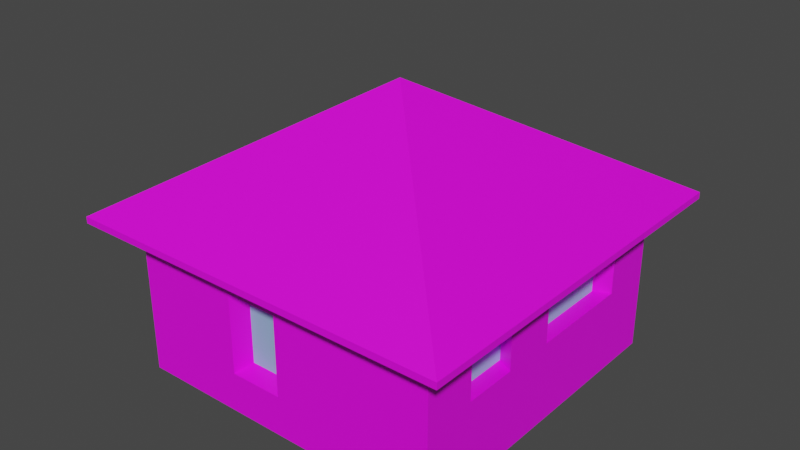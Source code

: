 # Source: House2.blend  (saved by Blender 3.5.10; exported with 4.5.12 LTS)
import bpy
from mathutils import Matrix  # noqa: F401  (used for matrix-valued properties, if any)

bpy.ops.wm.read_factory_settings(use_empty=True)
scene = bpy.context.scene
scene.name = 'Scene'

# ---- collections
col_collection = bpy.data.collections.new('Collection'); scene.collection.children.link(col_collection)

# ---- images (referenced by path relative to the original .blend; pixels are not part of the script)
import os
ASSET_DIR = os.environ.get("B2B_ASSET_DIR", "")  # directory of the original .blend (textures are referenced by path, not embedded)
HERE = os.path.dirname(os.path.abspath(__file__))  # packed textures are extracted next to this script under _unpacked/

def load_image(name, relpath, width, height, colorspace="sRGB"):
    """Load a texture the original file referenced (path relative to the .blend, or extracted next to this script)."""
    p = next((c for c in (os.path.join(HERE, relpath), os.path.join(ASSET_DIR, relpath)) if relpath and os.path.exists(c)), "")
    if p:
        img = bpy.data.images.load(p, check_existing=True)
        img.name = name
    else:  # same state as the original file: an image datablock whose file is absent (Cycles renders it pink)
        img = bpy.data.images.new(name, width, height)
        img.source = "FILE"
        img.filepath = "//" + (relpath or name)
    img.colorspace_settings.name = colorspace
    return img
img_woodsiding009_2k_jpg_color_jpg = load_image('WoodSiding009_2K-JPG_Color.jpg', 'WoodSiding009_2K-JPG_Color.jpg', 1024, 1024, 'sRGB')
img_roofingtiles013c_2k_jpg_color_jpg = load_image('RoofingTiles013C_2K-JPG_Color.jpg', 'RoofingTiles013C_2K-JPG_Color.jpg', 1024, 1024, 'sRGB')

# ---- materials (node trees are filled in below, after node groups)
mat_material_001 = bpy.data.materials.new('Material.001')
mat_material_001.use_transparent_shadow = False
mat_material_002 = bpy.data.materials.new('Material.002')
mat_material_002.use_transparent_shadow = False
mat_material_003 = bpy.data.materials.new('Material.003')
mat_material_003.use_transparent_shadow = False

# ---- material node trees
mat_material_001.use_nodes = True; mat_material_001.node_tree.nodes.clear()
_N = mat_material_001.node_tree.nodes; _L = mat_material_001.node_tree.links
n0 = _N.new('ShaderNodeBsdfPrincipled'); n0.name = 'Principled BSDF'; n0.location = (10, 300)
n0.distribution = 'GGX'
n0.subsurface_method = 'RANDOM_WALK_SKIN'
n0.inputs[3].default_value = 1.45
n0.inputs[27].default_value = (0.0, 0.0, 0.0, 1.0)
n0.inputs[28].default_value = 1.0
n1 = _N.new('ShaderNodeOutputMaterial'); n1.name = 'Material Output'; n1.location = (300, 300)
n2 = _N.new('ShaderNodeTexImage'); n2.name = 'Image Texture'; n2.location = (-280, 280)
n2.image = img_woodsiding009_2k_jpg_color_jpg
_L.new(n0.outputs[0], n1.inputs[0])
_L.new(n2.outputs[0], n0.inputs[0])
n1.is_active_output = True
mat_material_002.use_nodes = True; mat_material_002.node_tree.nodes.clear()
_N = mat_material_002.node_tree.nodes; _L = mat_material_002.node_tree.links
n0 = _N.new('ShaderNodeBsdfPrincipled'); n0.name = 'Principled BSDF'; n0.location = (10, 300)
n0.distribution = 'GGX'
n0.subsurface_method = 'RANDOM_WALK_SKIN'
n0.inputs[3].default_value = 1.45
n0.inputs[27].default_value = (0.0, 0.0, 0.0, 1.0)
n0.inputs[28].default_value = 1.0
n1 = _N.new('ShaderNodeOutputMaterial'); n1.name = 'Material Output'; n1.location = (300, 300)
n2 = _N.new('ShaderNodeTexImage'); n2.name = 'Image Texture'; n2.location = (-280, 280)
n2.image = img_roofingtiles013c_2k_jpg_color_jpg
_L.new(n0.outputs[0], n1.inputs[0])
_L.new(n2.outputs[0], n0.inputs[0])
n1.is_active_output = True
mat_material_003.use_nodes = True; mat_material_003.node_tree.nodes.clear()
_N = mat_material_003.node_tree.nodes; _L = mat_material_003.node_tree.links
n0 = _N.new('ShaderNodeBsdfPrincipled'); n0.name = 'Principled BSDF'; n0.location = (10, 300)
n0.distribution = 'GGX'
n0.subsurface_method = 'RANDOM_WALK_SKIN'
n0.inputs[0].default_value = (0.2831, 0.4793, 0.7084, 1.0)
n0.inputs[3].default_value = 1.45
n0.inputs[27].default_value = (0.0, 0.0, 0.0, 1.0)
n0.inputs[28].default_value = 1.0
n1 = _N.new('ShaderNodeOutputMaterial'); n1.name = 'Material Output'; n1.location = (300, 300)
_L.new(n0.outputs[0], n1.inputs[0])
n1.is_active_output = True

# ---- world
world_world = bpy.data.worlds.new('World'); scene.world = world_world
world_world.use_nodes = True; world_world.node_tree.nodes.clear()
_N = world_world.node_tree.nodes; _L = world_world.node_tree.links
n0 = _N.new('ShaderNodeOutputWorld'); n0.name = 'World Output'; n0.location = (300, 300)
n1 = _N.new('ShaderNodeBackground'); n1.name = 'Background'; n1.location = (10, 300)
n1.inputs[0].default_value = (0.05088, 0.05088, 0.05088, 1.0)
_L.new(n1.outputs[0], n0.inputs[0])
n0.is_active_output = True
world_world.color = (0.05088, 0.05088, 0.05088)
world_world.use_sun_shadow = False
world_world.sun_shadow_jitter_overblur = 0.0

# ---- meshes
me_plane = bpy.data.meshes.new('Plane')
me_plane.from_pydata([(-1.0, -1.0, 0.0), (1.0, -1.0, 0.0), (-1.0, 1.0, 0.0), (1.0, 1.0, 0.0), (-0.6667, -1.0, 0.0), (-0.3333, -1.0, 0.0), (2.98e-08, -1.0, 0.0), (0.3333, -1.0, 0.0), (0.6667, -1.0, 0.0), (0.6667, 1.0, 0.0), (0.3333, 1.0, 0.0), (-2.98e-08, 1.0, 0.0), (-0.3333, 1.0, 0.0), (-0.6667, 1.0, 0.0), (-1.0, 0.6667, 0.0), (-1.0, 0.3333, 0.0), (-1.0, -2.98e-08, 0.0), (-1.0, -0.3333, 0.0), (-1.0, -0.6667, 0.0), (1.0, -0.6667, 0.0), (1.0, -0.3333, 0.0), (1.0, 2.98e-08, 0.0), (1.0, 0.3333, 0.0), (1.0, 0.6667, 0.0), (-1.0, -0.6667, 1.0), (-1.0, -1.0, 1.0), (0.6667, -1.0, 1.0), (1.0, -1.0, 1.0), (1.0, 0.6667, 1.0), (1.0, 1.0, 1.0), (-0.6667, 1.0, 1.0), (-1.0, 1.0, 1.0), (-0.6667, -1.0, 1.0), (-0.3333, -1.0, 1.0), (2.98e-08, -1.0, 1.0), (0.3333, -1.0, 1.0), (0.6667, 1.0, 1.0), (0.3333, 1.0, 1.0), (-2.98e-08, 1.0, 1.0), (-0.3333, 1.0, 1.0), (-1.0, 0.6667, 1.0), (-1.0, 0.3333, 1.0), (-1.0, -2.98e-08, 1.0), (-1.0, -0.3333, 1.0), (1.0, -0.6667, 1.0), (1.0, -0.3333, 1.0), (1.0, 2.98e-08, 1.0), (1.0, 0.3333, 1.0), (1.0, 0.3333, 0.25), (1.0, 0.3333, 0.5), (1.0, 0.3333, 0.75), (-1.0, -1.0, 0.25), (-1.0, -1.0, 0.5), (-1.0, -1.0, 0.75), (-0.6667, 1.0, 0.25), (-0.6667, 1.0, 0.5), (-0.6667, 1.0, 0.75), (1.0, 2.98e-08, 0.25), (1.0, 2.98e-08, 0.5), (1.0, 2.98e-08, 0.75), (-0.3333, 1.0, 0.25), (-0.3333, 1.0, 0.5), (-0.3333, 1.0, 0.75), (1.0, -0.3333, 0.25), (1.0, -0.3333, 0.5), (1.0, -0.3333, 0.75), (-2.98e-08, 1.0, 0.25), (-2.98e-08, 1.0, 0.5), (-2.98e-08, 1.0, 0.75), (1.0, -1.0, 0.75), (1.0, -1.0, 0.5), (1.0, -1.0, 0.25), (1.0, -0.6667, 0.25), (1.0, -0.6667, 0.5), (1.0, -0.6667, 0.75), (0.6667, 1.0, 0.75), (0.6667, 1.0, 0.5), (0.6667, 1.0, 0.25), (0.3333, 1.0, 0.25), (0.3333, 1.0, 0.5), (0.3333, 1.0, 0.75), (-1.0, -0.3333, 0.75), (-1.0, -0.3333, 0.5), (-1.0, -0.3333, 0.25), (-1.0, -0.6667, 0.25), (-1.0, -0.6667, 0.5), (-1.0, -0.6667, 0.75), (0.6667, -1.0, 0.75), (0.6667, -1.0, 0.5), (0.6667, -1.0, 0.25), (1.0, 0.6667, 0.25), (1.0, 0.6667, 0.5), (1.0, 0.6667, 0.75), (1.0, 1.0, 0.25), (1.0, 1.0, 0.5), (1.0, 1.0, 0.75), (-1.0, 1.0, 0.25), (-1.0, 1.0, 0.5), (-1.0, 1.0, 0.75), (-0.6667, -1.0, 0.25), (-0.6667, -1.0, 0.5), (-0.6667, -1.0, 0.75), (-0.3333, -1.0, 0.25), (-0.3333, -1.0, 0.5), (-0.3333, -1.0, 0.75), (-1.0, 0.6667, 0.25), (-1.0, 0.6667, 0.5), (-1.0, 0.6667, 0.75), (2.98e-08, -1.0, 0.25), (2.98e-08, -1.0, 0.5), (2.98e-08, -1.0, 0.75), (-1.0, 0.3333, 0.25), (-1.0, 0.3333, 0.75), (0.3333, -1.0, 0.25), (0.3333, -1.0, 0.5), (0.3333, -1.0, 0.75), (-1.0, -2.98e-08, 0.25), (-1.0, -2.98e-08, 0.5), (-1.0, -2.98e-08, 0.75), (-1.208, -0.8051, 1.0), (-1.208, -1.208, 1.0), (0.8051, -1.208, 1.0), (1.208, -1.208, 1.0), (1.208, 0.8051, 1.0), (1.208, 1.208, 1.0), (-0.8051, 1.208, 1.0), (-1.208, 1.208, 1.0), (-0.8051, -1.208, 1.0), (-0.4026, -1.208, 1.0), (3.434e-08, -1.208, 1.0), (0.4026, -1.208, 1.0), (0.8051, 1.208, 1.0), (0.4026, 1.208, 1.0), (-3.764e-08, 1.208, 1.0), (-0.4026, 1.208, 1.0), (-0.8051, 0.8051, 1.0), (-0.4026, 0.8051, 1.0), (-2.564e-08, 0.8051, 1.0), (0.4026, 0.8051, 1.0), (0.8051, 0.8051, 1.0), (-1.208, 0.8051, 1.0), (-1.208, 0.4026, 1.0), (-1.208, -3.682e-08, 1.0), (-1.208, -0.4026, 1.0), (1.208, -0.8051, 1.0), (1.208, -0.4026, 1.0), (1.208, 3.517e-08, 1.0), (1.208, 0.4026, 1.0), (-0.8051, -0.8051, 1.0), (-0.8051, -0.4026, 1.0), (-0.8051, 3.517e-08, 1.0), (-0.8051, 0.4026, 1.0), (-0.4026, -0.8051, 1.0), (2.234e-08, -0.8051, 1.0), (0.4026, -0.8051, 1.0), (0.8051, -0.8051, 1.0), (0.8051, -0.4026, 1.0), (0.8051, 3.517e-08, 1.0), (0.8051, 0.4026, 1.0), (0.0, 4.657e-10, 1.74), (0.9059, 0.3095, 0.5065), (0.9059, 0.3095, 0.7313), (0.9059, 0.009733, 0.5065), (0.9059, 0.009733, 0.7313), (0.9059, -0.2901, 0.5065), (0.9059, -0.2901, 0.7313), (0.006489, 0.9092, 0.5065), (0.006489, 0.9092, 0.7313), (0.9059, -0.5899, 0.5065), (0.9059, -0.5899, 0.7313), (0.6061, 0.9092, 0.7313), (0.6061, 0.9092, 0.5065), (0.3063, 0.9092, 0.5065), (0.3063, 0.9092, 0.7313), (0.9059, 0.6093, 0.5065), (0.9059, 0.6093, 0.7313), (-0.2933, -0.8897, 0.2816), (-0.2933, -0.8897, 0.5065), (-0.2933, -0.8897, 0.7313), (-0.8929, 0.6093, 0.2816), (-0.8929, 0.6093, 0.5065), (-0.8929, 0.6093, 0.7313), (0.006489, -0.8897, 0.2816), (0.006489, -0.8897, 0.5065), (0.006489, -0.8897, 0.7313), (-0.8929, 0.3095, 0.2816), (-0.8929, 0.3095, 0.5065), (-0.8929, 0.3095, 0.7313), (-0.8929, 0.009733, 0.2816), (-0.8929, 0.009733, 0.5065), (-0.8929, 0.009733, 0.7313), (-1.0, -0.6667, 0.9596), (-1.0, -1.0, 0.9596), (0.6667, -1.0, 0.9596), (1.0, -1.0, 0.9596), (1.0, 0.6667, 0.9596), (1.0, 1.0, 0.9596), (-0.6667, 1.0, 0.9596), (-1.0, 1.0, 0.9596), (-0.6667, -1.0, 0.9596), (-0.3333, -1.0, 0.9596), (2.98e-08, -1.0, 0.9596), (0.3333, -1.0, 0.9596), (0.6667, 1.0, 0.9596), (0.3333, 1.0, 0.9596), (-2.98e-08, 1.0, 0.9596), (-0.3333, 1.0, 0.9596), (-1.208, -1.208, 0.9596), (-0.8051, 1.208, 0.9596), (1.0, 2.98e-08, 0.9596), (1.208, 3.517e-08, 0.9596), (-1.0, 0.6667, 0.9596), (-1.0, 0.3333, 0.9596), (-1.0, -2.98e-08, 0.9596), (-1.0, -0.3333, 0.9596), (1.0, -0.6667, 0.9596), (1.0, -0.3333, 0.9596), (1.0, 0.3333, 0.9596), (-0.4026, 1.208, 0.9596), (1.208, -0.4026, 0.9596), (-3.764e-08, 1.208, 0.9596), (1.208, -1.208, 0.9596), (1.208, -0.8051, 0.9596), (0.4026, 1.208, 0.9596), (-1.208, -0.8051, 0.9596), (1.208, 1.208, 0.9596), (0.8051, 1.208, 0.9596), (-1.208, -3.682e-08, 0.9596), (-1.208, -0.4026, 0.9596), (0.8051, -1.208, 0.9596), (1.208, 0.8051, 0.9596), (-1.208, 1.208, 0.9596), (-0.8051, -1.208, 0.9596), (-0.4026, -1.208, 0.9596), (3.434e-08, -1.208, 0.9596), (0.4026, -1.208, 0.9596), (-1.208, 0.8051, 0.9596), (-1.208, 0.4026, 0.9596), (1.208, 0.4026, 0.9596)], [], [(50, 92, 28, 47), (87, 69, 27, 26), (59, 50, 47, 46), (86, 53, 25, 24), (62, 56, 30, 39), (65, 59, 46, 45), (68, 62, 39, 38), (74, 65, 45, 44), (80, 68, 38, 37), (69, 74, 44, 27), (75, 80, 37, 36), (81, 86, 24, 43), (43, 24, 191, 214), (120, 119, 224, 207), (125, 134, 218, 208), (29, 36, 203, 196), (42, 43, 214, 213), (134, 133, 220, 218), (35, 26, 193, 202), (41, 42, 213, 212), (133, 132, 223, 220), (34, 35, 202, 201), (40, 41, 212, 211), (132, 131, 226, 223), (33, 34, 201, 200), (123, 147, 238, 230), (92, 95, 29, 28), (56, 98, 31, 30), (53, 101, 32, 25), (101, 104, 33, 32), (98, 107, 40, 31), (104, 110, 34, 33), (107, 112, 41, 40), (110, 115, 35, 34), (112, 118, 42, 41), (115, 87, 26, 35), (118, 81, 43, 42), (95, 75, 36, 29), (3, 9, 77, 93), (93, 77, 76, 94), (94, 76, 75, 95), (16, 17, 83, 116), (116, 83, 82, 117), (117, 82, 81, 118), (7, 8, 89, 113), (113, 89, 88, 114), (114, 88, 87, 115), (15, 16, 116, 111), (50, 59, 163, 161), (118, 112, 187, 190), (6, 7, 113, 108), (108, 113, 114, 109), (109, 114, 115, 110), (14, 15, 111, 105), (104, 103, 177, 178), (58, 49, 160, 162), (5, 6, 108, 102), (103, 102, 176, 177), (65, 74, 169, 165), (2, 14, 105, 96), (96, 105, 106, 97), (97, 106, 107, 98), (4, 5, 102, 99), (99, 102, 103, 100), (100, 103, 104, 101), (0, 4, 99, 51), (51, 99, 100, 52), (52, 100, 101, 53), (13, 2, 96, 54), (54, 96, 97, 55), (55, 97, 98, 56), (23, 3, 93, 90), (90, 93, 94, 91), (91, 94, 95, 92), (17, 18, 84, 83), (83, 84, 85, 82), (82, 85, 86, 81), (9, 10, 78, 77), (77, 78, 79, 76), (75, 76, 171, 170), (1, 19, 72, 71), (71, 72, 73, 70), (70, 73, 74, 69), (10, 11, 66, 78), (78, 66, 67, 79), (111, 116, 188, 185), (19, 20, 63, 72), (72, 63, 64, 73), (73, 64, 164, 168), (11, 12, 60, 66), (66, 60, 61, 67), (67, 61, 62, 68), (20, 21, 57, 63), (63, 57, 58, 64), (64, 58, 59, 65), (12, 13, 54, 60), (60, 54, 55, 61), (61, 55, 56, 62), (18, 0, 51, 84), (84, 51, 52, 85), (85, 52, 53, 86), (21, 22, 48, 57), (57, 48, 49, 58), (74, 73, 168, 169), (8, 1, 71, 89), (89, 71, 70, 88), (88, 70, 69, 87), (22, 23, 90, 48), (48, 90, 91, 49), (68, 80, 173, 167), (150, 159, 151), (127, 128, 159), (137, 159, 138), (149, 159, 150), (120, 127, 159), (154, 159, 153), (148, 159, 149), (125, 126, 159), (138, 159, 139), (123, 124, 159), (155, 159, 154), (147, 123, 159), (121, 122, 159), (139, 159, 158), (146, 147, 159), (119, 120, 159), (158, 159, 157), (134, 125, 159), (145, 146, 159), (157, 159, 156), (31, 40, 211, 198), (131, 124, 225, 226), (32, 33, 200, 199), (147, 146, 210, 238), (121, 130, 235, 229), (25, 32, 199, 192), (146, 145, 219, 210), (130, 129, 234, 235), (30, 31, 198, 197), (145, 144, 222, 219), (126, 140, 159), (153, 159, 152), (128, 129, 159), (151, 159, 135), (140, 141, 159), (136, 159, 137), (129, 130, 159), (141, 142, 159), (152, 159, 148), (130, 121, 159), (142, 143, 159), (135, 159, 136), (124, 131, 159), (143, 119, 159), (131, 132, 159), (122, 144, 159), (132, 133, 159), (156, 159, 155), (144, 145, 159), (133, 134, 159), (185, 188, 189, 186), (186, 189, 190, 187), (179, 185, 186, 180), (180, 186, 187, 181), (176, 182, 183, 177), (177, 183, 184, 178), (171, 172, 173, 170), (172, 166, 167, 173), (168, 164, 165, 169), (162, 160, 161, 163), (160, 174, 175, 161), (116, 117, 189, 188), (64, 65, 165, 164), (91, 92, 175, 174), (117, 118, 190, 189), (106, 105, 179, 180), (76, 79, 172, 171), (107, 106, 180, 181), (80, 75, 170, 173), (105, 111, 185, 179), (67, 68, 167, 166), (108, 109, 183, 182), (49, 91, 174, 160), (109, 110, 184, 183), (112, 107, 181, 187), (92, 50, 161, 175), (102, 108, 182, 176), (79, 67, 166, 172), (59, 58, 162, 163), (110, 104, 178, 184), (217, 195, 230, 238), (193, 194, 221, 229), (209, 217, 238, 210), (191, 192, 207, 224), (206, 197, 208, 218), (216, 209, 210, 219), (205, 206, 218, 220), (215, 216, 219, 222), (204, 205, 220, 223), (194, 215, 222, 221), (203, 204, 223, 226), (214, 191, 224, 228), (196, 203, 226, 225), (213, 214, 228, 227), (195, 196, 225, 230), (197, 198, 231, 208), (192, 199, 232, 207), (199, 200, 233, 232), (198, 211, 236, 231), (200, 201, 234, 233), (211, 212, 237, 236), (201, 202, 235, 234), (212, 213, 227, 237), (202, 193, 229, 235), (36, 37, 204, 203), (140, 126, 231, 236), (27, 44, 215, 194), (122, 121, 229, 221), (37, 38, 205, 204), (141, 140, 236, 237), (124, 123, 230, 225), (44, 45, 216, 215), (38, 39, 206, 205), (142, 141, 237, 227), (126, 125, 208, 231), (45, 46, 209, 216), (39, 30, 197, 206), (143, 142, 227, 228), (24, 25, 192, 191), (127, 120, 207, 232), (46, 47, 217, 209), (119, 143, 228, 224), (26, 27, 194, 193), (128, 127, 232, 233), (47, 28, 195, 217), (144, 122, 221, 222), (28, 29, 196, 195), (129, 128, 233, 234)])
me_plane.polygons.foreach_set('material_index', [0, 0, 0, 0, 0, 0, 0, 0, 0, 0, 0, 0, 0, 1, 1, 0, 0, 1, 0, 0, 1, 0, 0, 1, 0, 1, 0, 0, 0, 0, 0, 0, 0, 0, 0, 0, 0, 0, 0, 0, 0, 0, 0, 0, 0, 0, 0, 0, 0, 0, 0, 0, 0, 0, 0, 0, 0, 0, 0, 0, 0, 0, 0, 0, 0, 0, 0, 0, 0, 0, 0, 0, 0, 0, 0, 0, 0, 0, 0, 0, 0, 0, 0, 0, 0, 0, 0, 0, 0, 0, 0, 0, 0, 0, 0, 0, 0, 0, 0, 0, 0, 0, 0, 0, 0, 0, 0, 0, 0, 0, 0, 1, 0, 0, 1, 0, 0, 1, 0, 1, 0, 1, 1, 0, 1, 1, 0, 1, 1, 0, 0, 1, 0, 1, 1, 0, 1, 1, 0, 1, 1, 0, 1, 0, 1, 0, 1, 1, 0, 1, 1, 0, 1, 1, 1, 1, 1, 0, 1, 1, 2, 2, 2, 2, 2, 2, 2, 2, 2, 2, 2, 0, 0, 0, 0, 0, 0, 0, 0, 0, 0, 0, 0, 0, 0, 0, 0, 0, 0, 0, 0, 0, 0, 0, 0, 0, 0, 0, 0, 0, 0, 0, 0, 0, 0, 0, 0, 0, 0, 0, 0, 0, 0, 0, 0, 1, 0, 1, 0, 1, 1, 0, 0, 1, 1, 0, 0, 1, 0, 1, 0, 1, 0, 1, 0, 1, 0, 1])
_uv = me_plane.uv_layers.new(name='UVMap')
_uv.uv.foreach_set('vector', [-4.237, -4.857, -6.051, -4.857, -6.051, -5.537, -4.237, -5.537, 1.205, -6.218, 3.02, -6.218, 3.02, -5.537, 1.205, -5.537, -2.422, -4.857, -4.237, -4.857, -4.237, -5.537, -2.422, -5.537, 1.209, -0.773, 3.024, -0.773, 3.024, -0.09239, 1.209, -0.09239, -0.6063, 1.949, 1.209, 1.949, 1.209, 2.63, -0.6063, 2.63, -0.6077, -4.857, -2.422, -4.857, -2.422, -5.537, -0.6077, -5.537, -2.421, 1.949, -0.6063, 1.949, -0.6063, 2.63, -2.421, 2.63, 1.207, -4.857, -0.6077, -4.857, -0.6077, -5.537, 1.207, -5.537, -4.236, 1.949, -2.421, 1.949, -2.421, 2.63, -4.236, 2.63, 3.022, -4.857, 1.207, -4.857, 1.207, -5.537, 3.022, -5.537, -6.051, 1.949, -4.236, 1.949, -4.236, 2.63, -6.051, 2.63, -0.6063, -0.773, 1.209, -0.773, 1.209, -0.09239, -0.6063, -0.09239, 0.0, 0.0, 0.0, 0.0, 0.0, 0.0, 0.0, 0.0, 2.175, 1.824, 2.175, 1.353, 2.222, 1.353, 2.222, 1.824, 1.189, 1.353, 1.189, 0.8819, 1.214, 0.8819, 1.214, 1.353, 0.0, 0.0, 0.0, 0.0, 0.0, 0.0, 0.0, 0.0, 0.0, 0.0, 0.0, 0.0, 0.0, 0.0, 0.0, 0.0, 1.189, 0.8819, 1.189, 0.4106, 1.214, 0.4106, 1.214, 0.8819, 0.0, 0.0, 0.0, 0.0, 0.0, 0.0, 0.0, 0.0, 0.0, 0.0, 0.0, 0.0, 0.0, 0.0, 0.0, 0.0, 1.189, 0.4106, 1.189, -0.06076, 1.214, -0.06076, 1.214, 0.4106, 0.0, 0.0, 0.0, 0.0, 0.0, 0.0, 0.0, 0.0, 0.0, 0.0, 0.0, 0.0, 0.0, 0.0, 0.0, 0.0, 1.189, -0.06076, 1.189, -0.5321, 1.214, -0.5321, 1.214, -0.06076, 0.0, 0.0, 0.0, 0.0, 0.0, 0.0, 0.0, 0.0, 2.127, 1.353, 2.127, 0.8819, 2.175, 0.8819, 2.175, 1.353, -6.051, -4.857, -7.866, -4.857, -7.866, -5.537, -6.051, -5.537, 1.209, 1.949, 3.024, 1.949, 3.024, 2.63, 1.209, 2.63, -7.866, -6.218, -6.052, -6.218, -6.052, -5.537, -7.866, -5.537, -6.052, -6.218, -4.237, -6.218, -4.237, -5.537, -6.052, -5.537, -7.866, -0.773, -6.051, -0.773, -6.051, -0.09239, -7.866, -0.09239, -4.237, -6.218, -2.423, -6.218, -2.423, -5.537, -4.237, -5.537, -6.051, -0.773, -4.236, -0.773, -4.236, -0.09239, -6.051, -0.09239, -2.423, -6.218, -0.6088, -6.218, -0.6088, -5.537, -2.423, -5.537, -4.236, -0.773, -2.421, -0.773, -2.421, -0.09239, -4.236, -0.09239, -0.6088, -6.218, 1.205, -6.218, 1.205, -5.537, -0.6088, -5.537, -2.421, -0.773, -0.6063, -0.773, -0.6063, -0.09239, -2.421, -0.09239, -7.866, 1.949, -6.051, 1.949, -6.051, 2.63, -7.866, 2.63, -7.866, -0.09239, -6.051, -0.09239, -6.051, 0.5882, -7.866, 0.5882, -7.866, 0.5882, -6.051, 0.5882, -6.051, 1.269, -7.866, 1.269, -7.866, 1.269, -6.051, 1.269, -6.051, 1.949, -7.866, 1.949, -2.421, -2.815, -0.6063, -2.815, -0.6063, -2.134, -2.421, -2.134, -2.421, -2.134, -0.6063, -2.134, -0.6063, -1.454, -2.421, -1.454, -2.421, -1.454, -0.6063, -1.454, -0.6063, -0.773, -2.421, -0.773, -0.6088, -8.26, 1.205, -8.26, 1.205, -7.579, -0.6088, -7.579, -0.6088, -7.579, 1.205, -7.579, 1.205, -6.898, -0.6088, -6.898, -0.6088, -6.898, 1.205, -6.898, 1.205, -6.218, -0.6088, -6.218, -4.236, -2.815, -2.421, -2.815, -2.421, -2.134, -4.236, -2.134, 3.99, 2.991, 5.433, 2.991, 5.15, 3.313, 3.852, 3.313, 3.801, 3.986, 2.358, 3.986, 2.736, 3.62, 4.034, 3.62, -2.423, -8.26, -0.6088, -8.26, -0.6088, -7.579, -2.423, -7.579, -2.423, -7.579, -0.6088, -7.579, -0.6088, -6.898, -2.423, -6.898, -2.423, -6.898, -0.6088, -6.898, -0.6088, -6.218, -2.423, -6.218, -6.051, -2.815, -4.236, -2.815, -4.236, -2.134, -6.051, -2.134, 3.022, -3.42, 3.702, -3.42, 3.684, -2.815, 3.072, -2.815, 2.547, 2.723, 4.278, 2.723, 4.286, 2.991, 2.729, 2.991, -4.237, -8.26, -2.423, -8.26, -2.423, -7.579, -4.237, -7.579, 3.702, -3.42, 4.383, -3.42, 4.297, -2.815, 3.684, -2.815, 3.448, -8.26, 4.891, -8.26, 4.318, -7.937, 3.02, -7.937, -7.866, -2.815, -6.051, -2.815, -6.051, -2.134, -7.866, -2.134, -7.866, -2.134, -6.051, -2.134, -6.051, -1.454, -7.866, -1.454, -7.866, -1.454, -6.051, -1.454, -6.051, -0.773, -7.866, -0.773, -6.052, -8.26, -4.237, -8.26, -4.237, -7.579, -6.052, -7.579, -6.052, -7.579, -4.237, -7.579, -4.237, -6.898, -6.052, -6.898, -6.052, -6.898, -4.237, -6.898, -4.237, -6.218, -6.052, -6.218, -7.866, -8.26, -6.052, -8.26, -6.052, -7.579, -7.866, -7.579, -7.866, -7.579, -6.052, -7.579, -6.052, -6.898, -7.866, -6.898, -7.866, -6.898, -6.052, -6.898, -6.052, -6.218, -7.866, -6.218, 1.209, -0.09239, 3.024, -0.09239, 3.024, 0.5882, 1.209, 0.5882, 1.209, 0.5882, 3.024, 0.5882, 3.024, 1.269, 1.209, 1.269, 1.209, 1.269, 3.024, 1.269, 3.024, 1.949, 1.209, 1.949, -6.051, -2.815, -7.866, -2.815, -7.866, -3.495, -6.051, -3.495, -6.051, -3.495, -7.866, -3.495, -7.866, -4.176, -6.051, -4.176, -6.051, -4.176, -7.866, -4.176, -7.866, -4.857, -6.051, -4.857, -0.6063, -2.815, 1.209, -2.815, 1.209, -2.134, -0.6063, -2.134, -0.6063, -2.134, 1.209, -2.134, 1.209, -1.454, -0.6063, -1.454, -0.6063, -1.454, 1.209, -1.454, 1.209, -0.773, -0.6063, -0.773, -6.051, -0.09239, -4.236, -0.09239, -4.236, 0.5882, -6.051, 0.5882, -6.051, 0.5882, -4.236, 0.5882, -4.236, 1.269, -6.051, 1.269, 3.704, 2.126, 3.024, 2.126, 3.041, 1.63, 3.653, 1.63, 3.022, -2.815, 1.207, -2.815, 1.207, -3.495, 3.022, -3.495, 3.022, -3.495, 1.207, -3.495, 1.207, -4.176, 3.022, -4.176, 3.022, -4.176, 1.207, -4.176, 1.207, -4.857, 3.022, -4.857, -4.236, -0.09239, -2.421, -0.09239, -2.421, 0.5882, -4.236, 0.5882, -4.236, 0.5882, -2.421, 0.5882, -2.421, 1.269, -4.236, 1.269, 2.745, 3.62, 1.013, 3.62, 0.9151, 3.313, 2.472, 3.313, 1.207, -2.815, -0.6077, -2.815, -0.6077, -3.495, 1.207, -3.495, 1.207, -3.495, -0.6077, -3.495, -0.6077, -4.176, 1.207, -4.176, 3.022, -5.537, 4.753, -5.537, 5.108, -5.269, 3.551, -5.269, -2.421, -0.09239, -0.6063, -0.09239, -0.6063, 0.5882, -2.421, 0.5882, -2.421, 0.5882, -0.6063, 0.5882, -0.6063, 1.269, -2.421, 1.269, -2.421, 1.269, -0.6063, 1.269, -0.6063, 1.949, -2.421, 1.949, -0.6077, -2.815, -2.422, -2.815, -2.422, -3.495, -0.6077, -3.495, -0.6077, -3.495, -2.422, -3.495, -2.422, -4.176, -0.6077, -4.176, -0.6077, -4.176, -2.422, -4.176, -2.422, -4.857, -0.6077, -4.857, -0.6063, -0.09239, 1.209, -0.09239, 1.209, 0.5882, -0.6063, 0.5882, -0.6063, 0.5882, 1.209, 0.5882, 1.209, 1.269, -0.6063, 1.269, -0.6063, 1.269, 1.209, 1.269, 1.209, 1.949, -0.6063, 1.949, 1.209, -2.815, 3.024, -2.815, 3.024, -2.134, 1.209, -2.134, 1.209, -2.134, 3.024, -2.134, 3.024, -1.454, 1.209, -1.454, 1.209, -1.454, 3.024, -1.454, 3.024, -0.773, 1.209, -0.773, -2.422, -2.815, -4.237, -2.815, -4.237, -3.495, -2.422, -3.495, -2.422, -3.495, -4.237, -3.495, -4.237, -4.176, -2.422, -4.176, 3.704, -2.02, 3.024, -2.02, 3.041, -2.531, 3.653, -2.531, 1.205, -8.26, 3.02, -8.26, 3.02, -7.579, 1.205, -7.579, 1.205, -7.579, 3.02, -7.579, 3.02, -6.898, 1.205, -6.898, 1.205, -6.898, 3.02, -6.898, 3.02, -6.218, 1.205, -6.218, -4.237, -2.815, -6.051, -2.815, -6.051, -3.495, -4.237, -3.495, -4.237, -3.495, -6.051, -3.495, -6.051, -4.176, -4.237, -4.176, 3.02, -7.908, 4.446, -7.908, 4.566, -7.593, 3.283, -7.593, 0.1667, 0.5, 0.1667, 0.5, 0.1667, 0.6667, 1.261, 1.353, 1.261, 0.8819, 2.127, 0.4106, 0.5, 0.8333, 0.5, 0.8333, 0.6667, 0.8333, 0.1667, 0.3333, 0.1667, 0.3333, 0.1667, 0.5, 1.261, 1.824, 1.261, 1.353, 2.127, 0.4106, 0.6667, 0.1667, 0.6667, 0.1667, 0.5, 0.1667, 0.1667, 0.1667, 0.1667, 0.1667, 0.1667, 0.3333, 1.189, 1.353, 1.189, 1.824, -0.4687, 0.4106, 0.6667, 0.8333, 0.6667, 0.8333, 0.8333, 0.8333, 0.7875, -1.003, 1.189, -1.003, -0.4687, 0.4106, 0.8333, 0.1667, 0.8333, 0.1667, 0.6667, 0.1667, 0.3856, -1.003, 0.7875, -1.003, -0.4687, 0.4106, 1.261, -0.5321, 1.261, -1.003, 2.127, 0.4106, 0.8333, 0.8333, 0.8333, 0.8333, 0.8333, 0.6667, -0.01628, -1.003, 0.3856, -1.003, -0.4687, 0.4106, -0.8201, 1.824, -1.222, 1.824, -0.4687, 0.4106, 0.8333, 0.6667, 0.8333, 0.6667, 0.8333, 0.5, 1.189, 0.8819, 1.189, 1.353, -0.4687, 0.4106, -0.4182, -1.003, -0.01628, -1.003, -0.4687, 0.4106, 0.8333, 0.5, 0.8333, 0.5, 0.8333, 0.3333, 0.0, 0.0, 0.0, 0.0, 0.0, 0.0, 0.0, 0.0, 1.189, -0.5321, 1.189, -1.003, 1.214, -1.003, 1.214, -0.5321, 0.0, 0.0, 0.0, 0.0, 0.0, 0.0, 0.0, 0.0, 2.127, 0.8819, 2.127, 0.4106, 2.175, 0.4106, 2.175, 0.8819, 1.261, -0.5321, 1.261, -0.06076, 1.214, -0.06076, 1.214, -0.5321, 0.0, 0.0, 0.0, 0.0, 0.0, 0.0, 0.0, 0.0, 2.127, 0.4106, 2.127, -0.06076, 2.175, -0.06076, 2.175, 0.4106, 1.261, -0.06076, 1.261, 0.4106, 1.214, 0.4106, 1.214, -0.06076, 0.0, 0.0, 0.0, 0.0, 0.0, 0.0, 0.0, 0.0, 2.127, -0.06076, 2.127, -0.5321, 2.175, -0.5321, 2.175, -0.06076, 1.189, 1.824, 0.7875, 1.824, -0.4687, 0.4106, 0.5, 0.1667, 0.5, 0.1667, 0.3333, 0.1667, 1.261, 0.8819, 1.261, 0.4106, 2.127, 0.4106, 0.1667, 0.6667, 0.1667, 0.6667, 0.1667, 0.8333, 0.7875, 1.824, 0.3856, 1.824, -0.4687, 0.4106, 0.3333, 0.8333, 0.3333, 0.8333, 0.5, 0.8333, 1.261, 0.4106, 1.261, -0.06076, 2.127, 0.4106, 0.3856, 1.824, -0.01628, 1.824, -0.4687, 0.4106, 0.3333, 0.1667, 0.3333, 0.1667, 0.1667, 0.1667, 1.261, -0.06076, 1.261, -0.5321, 2.127, 0.4106, -0.01628, 1.824, -0.4182, 1.824, -0.4687, 0.4106, 0.1667, 0.8333, 0.1667, 0.8333, 0.3333, 0.8333, 1.189, -1.003, 1.189, -0.5321, -0.4687, 0.4106, -0.4182, 1.824, -0.8201, 1.824, -0.4687, 0.4106, 1.189, -0.5321, 1.189, -0.06076, -0.4687, 0.4106, -1.222, -1.003, -0.8201, -1.003, -0.4687, 0.4106, 1.189, -0.06076, 1.189, 0.4106, -0.4687, 0.4106, 0.8333, 0.3333, 0.8333, 0.3333, 0.8333, 0.1667, -0.8201, -1.003, -0.4182, -1.003, -0.4687, 0.4106, 1.189, 0.4106, 1.189, 0.8819, -0.4687, 0.4106, 2.548, 5.211, 4.18, 5.211, 4.18, 5.823, 2.548, 5.823, 2.548, 5.823, 4.18, 5.823, 4.18, 6.435, 2.548, 6.435, 0.9151, 5.211, 2.548, 5.211, 2.548, 5.823, 0.9151, 5.823, 0.9151, 5.823, 2.548, 5.823, 2.548, 6.435, 0.9151, 6.435, 3.02, -5.537, 3.02, -7.169, 3.632, -7.169, 3.632, -5.537, 3.632, -5.537, 3.632, -7.169, 4.244, -7.169, 4.244, -5.537, 0.9151, 4.599, 2.548, 4.599, 2.548, 5.211, 0.9151, 5.211, 2.548, 4.599, 4.18, 4.599, 4.18, 5.211, 2.548, 5.211, 0.9151, 2.701, 2.547, 2.701, 2.547, 3.313, 0.9151, 3.313, 0.9151, 3.986, 2.547, 3.986, 2.547, 4.599, 0.9151, 4.599, 2.547, 3.986, 4.179, 3.986, 4.179, 4.599, 2.547, 4.599, 3.022, -5.194, 3.702, -5.194, 3.72, -4.611, 3.108, -4.611, 3.704, -0.9897, 3.024, -0.9897, 3.074, -1.508, 3.686, -1.508, 3.704, 2.63, 3.024, 2.63, 3.074, 2.126, 3.687, 2.126, 3.702, -5.194, 4.383, -5.194, 4.332, -4.611, 3.72, -4.611, 3.702, -4.611, 4.383, -4.611, 4.297, -4.02, 3.684, -4.02, 5.137, -7.169, 4.078, -7.169, 4.199, -7.593, 5.151, -7.593, 3.022, -4.611, 3.702, -4.611, 3.684, -4.02, 3.072, -4.02, 4.446, -7.908, 5.873, -7.908, 5.849, -7.593, 4.566, -7.593, 4.476, 3.62, 2.745, 3.62, 2.472, 3.313, 4.029, 3.313, 3.704, 1.63, 3.024, 1.63, 3.074, 1.137, 3.687, 1.137, 3.022, -4.02, 3.702, -4.02, 3.72, -3.42, 3.108, -3.42, 4.278, 2.723, 6.01, 2.723, 5.843, 2.991, 4.286, 2.991, 3.702, -4.02, 4.383, -4.02, 4.332, -3.42, 3.72, -3.42, 2.358, 3.986, 0.9151, 3.986, 1.438, 3.62, 2.736, 3.62, 2.547, 2.991, 3.99, 2.991, 3.852, 3.313, 2.554, 3.313, 3.147, -0.6081, 4.205, -0.6081, 3.976, -0.09239, 3.024, -0.09239, 4.078, -7.169, 3.02, -7.169, 3.247, -7.593, 4.199, -7.593, 3.704, -1.508, 3.024, -1.508, 3.041, -2.02, 3.653, -2.02, 3.024, -0.9897, 4.45, -0.9897, 4.566, -0.6081, 3.283, -0.6081, 1.588, 7.146, 0.1445, 7.146, 0.07833, 6.435, 1.821, 6.435, 6.504, 8.287, 7.36, 7.146, 8.792, 6.435, 7.759, 7.813, 3.031, 7.146, 1.588, 7.146, 1.821, 6.435, 3.564, 6.435, 0.7818, 13.99, 2.225, 13.99, 2.591, 14.7, 0.848, 14.7, -4.722, 11.71, -5.578, 12.85, -6.832, 13.33, -5.799, 11.95, 4.474, 7.146, 3.031, 7.146, 3.564, 6.435, 5.307, 6.435, -3.866, 10.57, -4.722, 11.71, -5.799, 11.95, -4.765, 10.57, 5.917, 7.146, 4.474, 7.146, 5.307, 6.435, 7.05, 6.435, -3.01, 9.428, -3.866, 10.57, -4.765, 10.57, -3.732, 9.191, 7.36, 7.146, 5.917, 7.146, 7.05, 6.435, 8.792, 6.435, -2.154, 8.287, -3.01, 9.428, -3.732, 9.191, -2.698, 7.813, -0.6613, 13.99, 0.7818, 13.99, 0.848, 14.7, -0.8948, 14.7, -1.299, 7.146, -2.154, 8.287, -2.698, 7.813, -1.664, 6.435, -2.104, 13.99, -0.6613, 13.99, -0.8948, 14.7, -2.638, 14.7, 0.1445, 7.146, -1.299, 7.146, -1.664, 6.435, 0.07833, 6.435, -5.578, 12.85, -6.434, 13.99, -7.866, 14.7, -6.832, 13.33, 2.225, 13.99, 3.081, 12.85, 3.624, 13.33, 2.591, 14.7, 3.081, 12.85, 3.937, 11.71, 4.658, 11.95, 3.624, 13.33, -6.434, 13.99, -4.991, 13.99, -6.123, 14.7, -7.866, 14.7, 3.937, 11.71, 4.792, 10.57, 5.692, 10.57, 4.658, 11.95, -4.991, 13.99, -3.547, 13.99, -4.38, 14.7, -6.123, 14.7, 4.792, 10.57, 5.648, 9.428, 6.725, 9.191, 5.692, 10.57, -3.547, 13.99, -2.104, 13.99, -2.638, 14.7, -4.38, 14.7, 5.648, 9.428, 6.504, 8.287, 7.759, 7.813, 6.725, 9.191, 0.0, 0.0, 0.0, 0.0, 0.0, 0.0, 0.0, 0.0, 2.175, -0.5321, 2.175, -1.003, 2.222, -1.003, 2.222, -0.5321, 0.0, 0.0, 0.0, 0.0, 0.0, 0.0, 0.0, 0.0, 1.261, -1.003, 1.261, -0.5321, 1.214, -0.5321, 1.214, -1.003, 0.0, 0.0, 0.0, 0.0, 0.0, 0.0, 0.0, 0.0, 2.175, -0.06076, 2.175, -0.5321, 2.222, -0.5321, 2.222, -0.06076, 2.127, 1.824, 2.127, 1.353, 2.175, 1.353, 2.175, 1.824, 0.0, 0.0, 0.0, 0.0, 0.0, 0.0, 0.0, 0.0, 0.0, 0.0, 0.0, 0.0, 0.0, 0.0, 0.0, 0.0, 2.175, 0.4106, 2.175, -0.06076, 2.222, -0.06076, 2.222, 0.4106, 1.189, 1.824, 1.189, 1.353, 1.214, 1.353, 1.214, 1.824, 0.0, 0.0, 0.0, 0.0, 0.0, 0.0, 0.0, 0.0, 0.0, 0.0, 0.0, 0.0, 0.0, 0.0, 0.0, 0.0, 2.175, 0.8819, 2.175, 0.4106, 2.222, 0.4106, 2.222, 0.8819, 0.0, 0.0, 0.0, 0.0, 0.0, 0.0, 0.0, 0.0, 1.261, 1.353, 1.261, 1.824, 1.214, 1.824, 1.214, 1.353, 0.0, 0.0, 0.0, 0.0, 0.0, 0.0, 0.0, 0.0, 2.175, 1.353, 2.175, 0.8819, 2.222, 0.8819, 2.222, 1.353, 0.0, 0.0, 0.0, 0.0, 0.0, 0.0, 0.0, 0.0, 1.261, 0.8819, 1.261, 1.353, 1.214, 1.353, 1.214, 0.8819, 0.0, 0.0, 0.0, 0.0, 0.0, 0.0, 0.0, 0.0, 2.127, -0.5321, 2.127, -1.003, 2.175, -1.003, 2.175, -0.5321, 0.0, 0.0, 0.0, 0.0, 0.0, 0.0, 0.0, 0.0, 1.261, 0.4106, 1.261, 0.8819, 1.214, 0.8819, 1.214, 0.4106])
me_plane.materials.append(mat_material_001)
me_plane.materials.append(mat_material_002)
me_plane.materials.append(mat_material_003)
me_plane.materials.append(None)
me_plane.update()

# ---- objects
ob_plane = bpy.data.objects.new('Plane', me_plane)

# ---- transforms, parenting, visibility, modifiers, constraints
ob_plane.location = (0.0, 0.0, 0.0)
ob_plane.scale = (6.0, 6.0, 6.0)

# ---- collection membership
col_collection.objects.link(ob_plane)

# ---- scene / render settings (as saved in the file)
scene.frame_start = 1; scene.frame_end = 250; scene.frame_set(1)
scene.render.engine = 'BLENDER_EEVEE_NEXT'
scene.cycles.sampling_pattern = 'TABULATED_SOBOL'
scene.view_settings.view_transform = 'Filmic'
bpy.context.view_layer.update()

# ---- added for rendering (the .blend has no active camera and no usable light): camera, sun
cam_auto = bpy.data.cameras.new('AutoCamera')
cam_auto.lens = 50.0
cam_auto.sensor_width = 36.0
cam_auto.clip_end = 1000.0
ob_auto_camera = bpy.data.objects.new('AutoCamera', cam_auto)
scene.collection.objects.link(ob_auto_camera)
ob_auto_camera.location = (21.2803, -25.5364, 22.2435)
ob_auto_camera.rotation_euler = (1.09748, -7.21219e-08, 0.694738)
scene.camera = ob_auto_camera
light_auto_sun = bpy.data.lights.new('AutoSun', 'SUN')
light_auto_sun.energy = 3.0
light_auto_sun.angle = 0.0523599
ob_auto_sun = bpy.data.objects.new('AutoSun', light_auto_sun)
scene.collection.objects.link(ob_auto_sun)
ob_auto_sun.rotation_euler = (0.872665, 0.174533, 0.523599)
bpy.context.view_layer.update()
